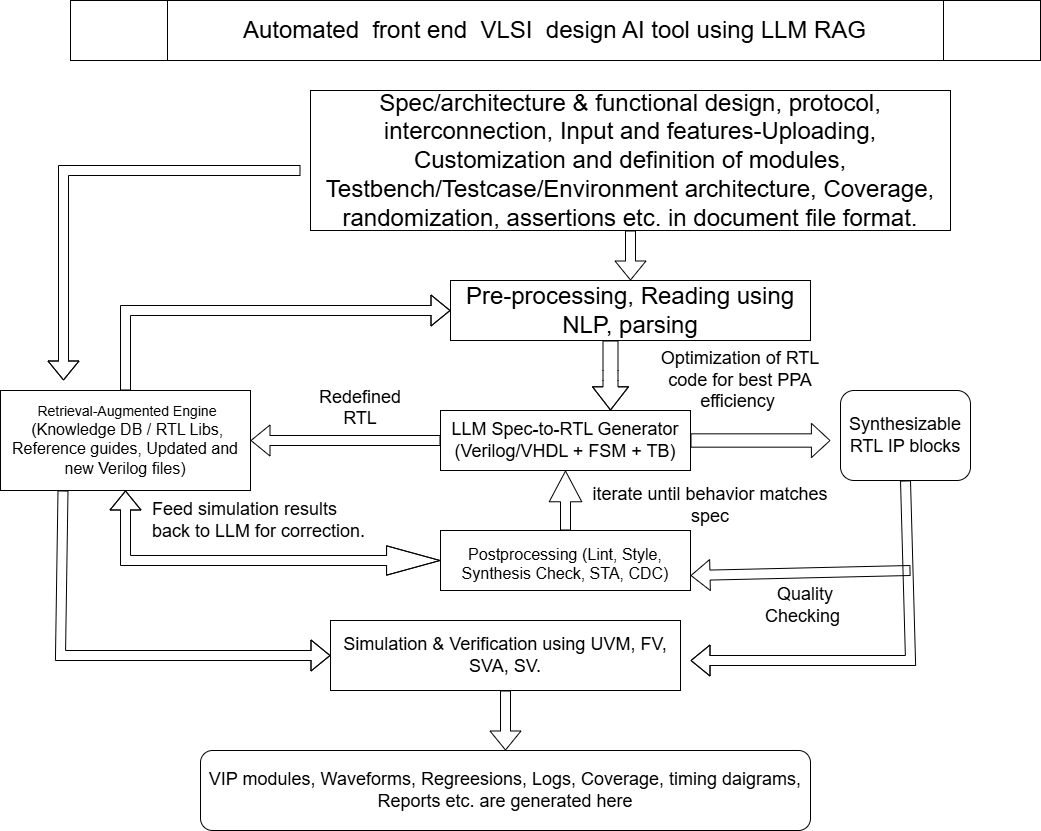

The diagram above was exported from draw.io. Its source (the exported page's mxGraphModel, read from the mxfile embedded in the PNG):
<mxGraphModel dx="1379" dy="720" grid="1" gridSize="10" guides="1" tooltips="1" connect="1" arrows="1" fold="1" page="1" pageScale="1" pageWidth="850" pageHeight="1100" background="#ffffff" math="0" shadow="0">
  <root>
    <mxCell id="0" />
    <mxCell id="1" parent="0" />
    <mxCell id="sBJYDfc04jdU_vrMTvdQ-43" parent="1" style="rounded=0;whiteSpace=wrap;html=1;" value="&lt;div&gt;&lt;font style=&quot;font-size: 14px;&quot;&gt;&amp;nbsp;Retrieval-Augmented Engine&lt;/font&gt;&lt;/div&gt;&lt;div&gt;&lt;span style=&quot;background-color: transparent; color: light-dark(rgb(0, 0, 0), rgb(255, 255, 255));&quot;&gt;&lt;font size=&quot;3&quot;&gt;&amp;nbsp;(Knowledge DB / RTL Libs, Reference guides, Updated and new Verilog files)&lt;/font&gt;&lt;/span&gt;&lt;/div&gt;" vertex="1">
      <mxGeometry height="100" width="250" x="50" y="660" as="geometry" />
    </mxCell>
    <mxCell id="sBJYDfc04jdU_vrMTvdQ-44" parent="1" style="rounded=0;whiteSpace=wrap;html=1;" value="&lt;font style=&quot;font-size: 24px;&quot;&gt;Spec/architecture &amp;amp; functional design, protocol, interconnection, Input and features-Uploading, Customization and definition of modules, Testbench/Testcase/Environment architecture, Coverage, randomization, assertions etc. in document file format.&lt;/font&gt;" vertex="1">
      <mxGeometry height="140" width="640" x="360" y="360" as="geometry" />
    </mxCell>
    <mxCell id="sBJYDfc04jdU_vrMTvdQ-45" parent="1" style="rounded=0;whiteSpace=wrap;html=1;" value="&lt;font style=&quot;font-size: 24px;&quot;&gt;Pre-processing, Reading using NLP, parsing&lt;/font&gt;" vertex="1">
      <mxGeometry height="60" width="360" x="500" y="550" as="geometry" />
    </mxCell>
    <mxCell id="sBJYDfc04jdU_vrMTvdQ-46" parent="1" style="rounded=0;whiteSpace=wrap;html=1;" value="&lt;p data-pm-slice=&quot;1 1 []&quot;&gt;&lt;font style=&quot;font-size: 18px;&quot;&gt;LLM Spec-to-RTL Generator (Verilog/VHDL + FSM + TB)&lt;/font&gt;&lt;/p&gt;" vertex="1">
      <mxGeometry height="60" width="250" x="490" y="680" as="geometry" />
    </mxCell>
    <mxCell id="sBJYDfc04jdU_vrMTvdQ-47" parent="1" style="rounded=0;whiteSpace=wrap;html=1;" value="&lt;font style=&quot;font-size: 18px;&quot;&gt;&lt;br&gt;&lt;/font&gt;&lt;p data-pm-slice=&quot;1 1 []&quot;&gt;&lt;font size=&quot;3&quot;&gt;Postprocessing (Lint, Style, Synthesis Check, STA, CDC)&lt;/font&gt;&lt;/p&gt;&lt;div&gt;&lt;br&gt;&lt;/div&gt;" vertex="1">
      <mxGeometry height="60" width="250" x="490" y="800" as="geometry" />
    </mxCell>
    <mxCell id="sBJYDfc04jdU_vrMTvdQ-48" edge="1" parent="1" style="shape=flexArrow;endArrow=classic;html=1;rounded=0;width=15;endSize=7.4;" value="">
      <mxGeometry height="50" relative="1" width="50" as="geometry">
        <Array as="points">
          <mxPoint x="660" y="640" />
          <mxPoint x="660" y="650" />
        </Array>
        <mxPoint x="660" y="610" as="sourcePoint" />
        <mxPoint x="660" y="680" as="targetPoint" />
      </mxGeometry>
    </mxCell>
    <mxCell id="sBJYDfc04jdU_vrMTvdQ-49" edge="1" parent="1" source="sBJYDfc04jdU_vrMTvdQ-44" style="shape=flexArrow;endArrow=classic;html=1;rounded=0;exitX=0.5;exitY=1;exitDx=0;exitDy=0;entryX=0.5;entryY=0;entryDx=0;entryDy=0;" target="sBJYDfc04jdU_vrMTvdQ-45" value="">
      <mxGeometry height="50" relative="1" width="50" as="geometry">
        <mxPoint x="540" y="530" as="sourcePoint" />
        <mxPoint x="590" y="480" as="targetPoint" />
      </mxGeometry>
    </mxCell>
    <mxCell id="sBJYDfc04jdU_vrMTvdQ-50" edge="1" parent="1" source="sBJYDfc04jdU_vrMTvdQ-46" style="shape=flexArrow;endArrow=classic;html=1;rounded=0;entryX=1;entryY=0.5;entryDx=0;entryDy=0;exitX=0;exitY=0.5;exitDx=0;exitDy=0;" target="sBJYDfc04jdU_vrMTvdQ-43" value="">
      <mxGeometry height="50" relative="1" width="50" as="geometry">
        <mxPoint x="380" y="660" as="sourcePoint" />
        <mxPoint x="400" y="690" as="targetPoint" />
      </mxGeometry>
    </mxCell>
    <mxCell id="sBJYDfc04jdU_vrMTvdQ-51" edge="1" parent="1" source="sBJYDfc04jdU_vrMTvdQ-47" style="shape=flexArrow;endArrow=classic;startArrow=classic;html=1;rounded=0;startWidth=18.333333333333336;startSize=17.483333333333334;exitX=0;exitY=0.5;exitDx=0;exitDy=0;entryX=0.5;entryY=1;entryDx=0;entryDy=0;" target="sBJYDfc04jdU_vrMTvdQ-43" value="">
      <mxGeometry height="100" relative="1" width="100" as="geometry">
        <Array as="points">
          <mxPoint x="175" y="830" />
        </Array>
        <mxPoint x="610" y="790" as="sourcePoint" />
        <mxPoint x="180" y="740" as="targetPoint" />
      </mxGeometry>
    </mxCell>
    <mxCell id="sBJYDfc04jdU_vrMTvdQ-52" edge="1" parent="1" source="sBJYDfc04jdU_vrMTvdQ-43" style="shape=flexArrow;endArrow=classic;html=1;rounded=0;entryX=0;entryY=0.5;entryDx=0;entryDy=0;exitX=0.5;exitY=0;exitDx=0;exitDy=0;" target="sBJYDfc04jdU_vrMTvdQ-45" value="">
      <mxGeometry height="50" relative="1" width="50" as="geometry">
        <Array as="points">
          <mxPoint x="175" y="580" />
        </Array>
        <mxPoint x="175" y="650" as="sourcePoint" />
        <mxPoint x="230" y="560" as="targetPoint" />
      </mxGeometry>
    </mxCell>
    <mxCell id="sBJYDfc04jdU_vrMTvdQ-53" edge="1" parent="1" source="sBJYDfc04jdU_vrMTvdQ-47" style="shape=flexArrow;endArrow=classic;html=1;rounded=0;entryX=0.5;entryY=1;entryDx=0;entryDy=0;endWidth=21.538461538461537;endSize=9.923076923076923;exitX=0.5;exitY=0;exitDx=0;exitDy=0;" target="sBJYDfc04jdU_vrMTvdQ-46" value="">
      <mxGeometry height="50" relative="1" width="50" as="geometry">
        <Array as="points" />
        <mxPoint x="80" y="880" as="sourcePoint" />
        <mxPoint x="280" y="820" as="targetPoint" />
      </mxGeometry>
    </mxCell>
    <mxCell id="sBJYDfc04jdU_vrMTvdQ-54" edge="1" parent="1" style="shape=flexArrow;endArrow=classic;html=1;rounded=0;" value="">
      <mxGeometry height="50" relative="1" width="50" as="geometry">
        <Array as="points">
          <mxPoint x="113" y="440" />
        </Array>
        <mxPoint x="350" y="440" as="sourcePoint" />
        <mxPoint x="113" y="650" as="targetPoint" />
      </mxGeometry>
    </mxCell>
    <mxCell id="sBJYDfc04jdU_vrMTvdQ-55" edge="1" parent="1" source="sBJYDfc04jdU_vrMTvdQ-46" style="shape=flexArrow;endArrow=classic;html=1;rounded=0;exitX=1;exitY=0.5;exitDx=0;exitDy=0;width=13.333333333333332;endSize=5.866666666666667;" value="">
      <mxGeometry height="50" relative="1" width="50" as="geometry">
        <mxPoint x="610" y="1010" as="sourcePoint" />
        <mxPoint x="880" y="710" as="targetPoint" />
      </mxGeometry>
    </mxCell>
    <mxCell id="sBJYDfc04jdU_vrMTvdQ-57" parent="1" style="rounded=0;whiteSpace=wrap;html=1;" value="&lt;p data-pm-slice=&quot;1 1 []&quot;&gt;&lt;font style=&quot;font-size: 18px;&quot;&gt;Simulation &amp;amp; Verification using UVM, FV, SVA, SV.&lt;/font&gt;&lt;/p&gt;" vertex="1">
      <mxGeometry height="70" width="350" x="380" y="890" as="geometry" />
    </mxCell>
    <mxCell id="sBJYDfc04jdU_vrMTvdQ-58" edge="1" parent="1" source="sBJYDfc04jdU_vrMTvdQ-57" style="edgeStyle=orthogonalEdgeStyle;rounded=0;orthogonalLoop=1;jettySize=auto;html=1;exitX=0.5;exitY=1;exitDx=0;exitDy=0;" target="sBJYDfc04jdU_vrMTvdQ-57">
      <mxGeometry relative="1" as="geometry" />
    </mxCell>
    <mxCell id="sBJYDfc04jdU_vrMTvdQ-59" edge="1" parent="1" source="sBJYDfc04jdU_vrMTvdQ-43" style="shape=flexArrow;endArrow=classic;html=1;rounded=0;exitX=0.25;exitY=1;exitDx=0;exitDy=0;entryX=0;entryY=0.5;entryDx=0;entryDy=0;" target="sBJYDfc04jdU_vrMTvdQ-57" value="">
      <mxGeometry height="50" relative="1" width="50" as="geometry">
        <Array as="points">
          <mxPoint x="110" y="925" />
        </Array>
        <mxPoint x="40" y="960" as="sourcePoint" />
        <mxPoint x="90" y="910" as="targetPoint" />
      </mxGeometry>
    </mxCell>
    <mxCell id="sBJYDfc04jdU_vrMTvdQ-61" parent="1" style="rounded=1;whiteSpace=wrap;html=1;" value="&lt;font style=&quot;font-size: 18px;&quot;&gt;VIP modules, Waveforms, Regreesions, Logs, Coverage, timing daigrams, Reports etc. are generated here&lt;/font&gt;" vertex="1">
      <mxGeometry height="80" width="610" x="250" y="1020" as="geometry" />
    </mxCell>
    <mxCell id="sBJYDfc04jdU_vrMTvdQ-65" parent="1" style="text;whiteSpace=wrap;html=1;" value="&lt;p data-pm-slice=&quot;1 1 []&quot;&gt;&lt;font style=&quot;font-size: 18px;&quot;&gt;Feed simulation results back to LLM for correction.&lt;/font&gt;&lt;/p&gt;" vertex="1">
      <mxGeometry height="80" width="230" x="200" y="750" as="geometry" />
    </mxCell>
    <mxCell id="sBJYDfc04jdU_vrMTvdQ-66" parent="1" style="shape=process;whiteSpace=wrap;html=1;backgroundOutline=1;" value="&lt;font style=&quot;font-size: 24px;&quot;&gt;Automated&amp;nbsp; front end&amp;nbsp; VLSI&amp;nbsp; design AI tool using LLM RAG&lt;/font&gt;" vertex="1">
      <mxGeometry height="60" width="970" x="120" y="270" as="geometry" />
    </mxCell>
    <mxCell id="sBJYDfc04jdU_vrMTvdQ-68" parent="1" style="rounded=1;whiteSpace=wrap;html=1;" value="&lt;span style=&quot;text-align: left;&quot;&gt;&lt;font style=&quot;font-size: 18px;&quot;&gt;Synthesizable RTL IP blocks&lt;/font&gt;&lt;/span&gt;" vertex="1">
      <mxGeometry height="90" width="130" x="890" y="660" as="geometry" />
    </mxCell>
    <mxCell id="sBJYDfc04jdU_vrMTvdQ-75" edge="1" parent="1" source="sBJYDfc04jdU_vrMTvdQ-68" style="shape=flexArrow;endArrow=classic;html=1;rounded=0;exitX=0.5;exitY=1;exitDx=0;exitDy=0;" value="">
      <mxGeometry height="50" relative="1" width="50" as="geometry">
        <Array as="points">
          <mxPoint x="960" y="930" />
        </Array>
        <mxPoint x="980" y="910" as="sourcePoint" />
        <mxPoint x="740" y="930" as="targetPoint" />
      </mxGeometry>
    </mxCell>
    <mxCell id="sBJYDfc04jdU_vrMTvdQ-80" edge="1" parent="1" style="shape=flexArrow;endArrow=classic;html=1;rounded=0;entryX=1;entryY=0.75;entryDx=0;entryDy=0;" target="sBJYDfc04jdU_vrMTvdQ-47" value="">
      <mxGeometry height="50" relative="1" width="50" as="geometry">
        <mxPoint x="960" y="840" as="sourcePoint" />
        <mxPoint x="-30" y="920" as="targetPoint" />
      </mxGeometry>
    </mxCell>
    <mxCell id="sBJYDfc04jdU_vrMTvdQ-82" parent="1" style="text;html=1;whiteSpace=wrap;strokeColor=none;fillColor=none;align=center;verticalAlign=middle;rounded=0;" value="&lt;font style=&quot;font-size: 18px;&quot;&gt;Redefined RTL&lt;/font&gt;&lt;div&gt;&lt;br&gt;&lt;/div&gt;" vertex="1">
      <mxGeometry height="30" width="120" x="350" y="670" as="geometry" />
    </mxCell>
    <mxCell id="sBJYDfc04jdU_vrMTvdQ-83" parent="1" style="text;html=1;whiteSpace=wrap;strokeColor=none;fillColor=none;align=center;verticalAlign=middle;rounded=0;" value="&lt;font style=&quot;font-size: 18px;&quot;&gt;Optimization of RTL code for best PPA efficiency&amp;nbsp;&lt;/font&gt;" vertex="1">
      <mxGeometry height="40" width="200" x="690" y="630" as="geometry" />
    </mxCell>
    <mxCell id="sBJYDfc04jdU_vrMTvdQ-87" edge="1" parent="1" source="sBJYDfc04jdU_vrMTvdQ-57" style="shape=flexArrow;endArrow=classic;html=1;rounded=0;entryX=0.5;entryY=0;entryDx=0;entryDy=0;exitX=0.5;exitY=1;exitDx=0;exitDy=0;" target="sBJYDfc04jdU_vrMTvdQ-61" value="">
      <mxGeometry height="50" relative="1" width="50" as="geometry">
        <mxPoint x="500" y="990" as="sourcePoint" />
        <mxPoint x="750" y="820" as="targetPoint" />
      </mxGeometry>
    </mxCell>
    <mxCell id="sBJYDfc04jdU_vrMTvdQ-90" parent="1" style="text;html=1;whiteSpace=wrap;strokeColor=none;fillColor=none;align=center;verticalAlign=middle;rounded=0;" value="&lt;font style=&quot;font-size: 18px;&quot;&gt;iterate until behavior matches spec&lt;/font&gt;" vertex="1">
      <mxGeometry height="30" width="280" x="620" y="760" as="geometry" />
    </mxCell>
    <mxCell id="sBJYDfc04jdU_vrMTvdQ-91" parent="1" style="text;html=1;whiteSpace=wrap;strokeColor=none;fillColor=none;align=center;verticalAlign=middle;rounded=0;" value="&lt;font style=&quot;font-size: 18px;&quot;&gt;Quality Checking&amp;nbsp;&lt;/font&gt;" vertex="1">
      <mxGeometry height="30" width="130" x="790" y="860" as="geometry" />
    </mxCell>
  </root>
</mxGraphModel>